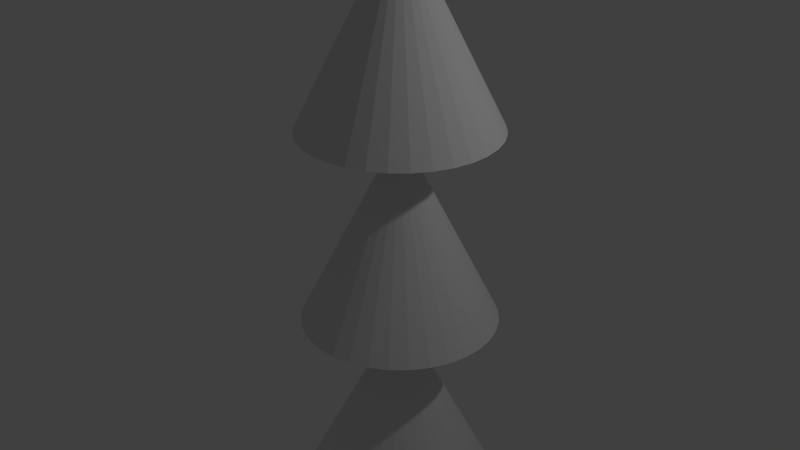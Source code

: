 # Source: Cones.blend  (saved by Blender 2.71.0; exported with 4.5.12 LTS)
import bpy
from mathutils import Matrix  # noqa: F401  (used for matrix-valued properties, if any)

bpy.ops.wm.read_factory_settings(use_empty=True)
scene = bpy.context.scene
scene.name = 'Scene'

# ---- collections
col_collection_1 = bpy.data.collections.new('Collection 1'); scene.collection.children.link(col_collection_1)

# ---- world
world_world = bpy.data.worlds.new('World'); scene.world = world_world
world_world.color = (0.05088, 0.05088, 0.05088)
world_world.use_sun_shadow = False
world_world.sun_shadow_jitter_overblur = 0.0
world_world.cycles.sampling_method = 'MANUAL'
world_world.cycles.sample_map_resolution = 256

# ---- cameras
cam_camera_001 = bpy.data.cameras.new('Camera.001')
cam_camera_001.clip_end = 100.0
cam_camera_001.lens = 35.0
cam_camera_001.sensor_width = 32.0
cam_camera_001.sensor_height = 18.0
cam_camera_001.dof.focus_distance = 0.0
cam_camera_001.dof.aperture_fstop = 128.0

# ---- lights
light_lamp_001 = bpy.data.lights.new('Lamp.001', 'POINT')
light_lamp_001.transmission_factor = 0.0
light_lamp_001.cutoff_distance = 30.0
light_lamp_001.energy = 100.0
light_lamp_001.shadow_buffer_clip_start = 1.001
light_lamp_001.shadow_soft_size = 0.1
light_lamp_001.shadow_maximum_resolution = 0.006
light_lamp_001.use_absolute_resolution = True
light_lamp_001.cycles.use_multiple_importance_sampling = False

# ---- meshes
me_cone_002 = bpy.data.meshes.new('Cone.002')
me_cone_002.from_pydata([(0.0, 1.0, -1.0), (0.1951, 0.9808, -1.0), (0.3827, 0.9239, -1.0), (0.5556, 0.8315, -1.0), (0.7071, 0.7071, -1.0), (0.8315, 0.5556, -1.0), (0.9239, 0.3827, -1.0), (0.9808, 0.1951, -1.0), (1.0, 0.0, -1.0), (0.0, 0.0, 1.0), (0.9808, -0.1951, -1.0), (0.9239, -0.3827, -1.0), (0.8315, -0.5556, -1.0), (0.7071, -0.7071, -1.0), (0.5556, -0.8315, -1.0), (0.3827, -0.9239, -1.0), (0.1951, -0.9808, -1.0), (-3.258e-07, -1.0, -1.0), (-0.1951, -0.9808, -1.0), (-0.3827, -0.9239, -1.0), (-0.5556, -0.8315, -1.0), (-0.7071, -0.7071, -1.0), (-0.8315, -0.5556, -1.0), (-0.9239, -0.3827, -1.0), (-0.9808, -0.1951, -1.0), (-1.0, 9.656e-07, -1.0), (-0.9808, 0.1951, -1.0), (-0.9239, 0.3827, -1.0), (-0.8315, 0.5556, -1.0), (-0.7071, 0.7071, -1.0), (-0.5556, 0.8315, -1.0), (-0.3827, 0.9239, -1.0), (-0.1951, 0.9808, -1.0), (0.0, 1.0, -3.01), (0.1951, 0.9808, -3.01), (0.3827, 0.9239, -3.01), (0.5556, 0.8315, -3.01), (0.7071, 0.7071, -3.01), (0.8315, 0.5556, -3.01), (0.9239, 0.3827, -3.01), (0.9808, 0.1951, -3.01), (1.0, 0.0, -3.01), (0.0, 0.0, -1.01), (0.9808, -0.1951, -3.01), (0.9239, -0.3827, -3.01), (0.8315, -0.5556, -3.01), (0.7071, -0.7071, -3.01), (0.5556, -0.8315, -3.01), (0.3827, -0.9239, -3.01), (0.1951, -0.9808, -3.01), (-3.258e-07, -1.0, -3.01), (-0.1951, -0.9808, -3.01), (-0.3827, -0.9239, -3.01), (-0.5556, -0.8315, -3.01), (-0.7071, -0.7071, -3.01), (-0.8315, -0.5556, -3.01), (-0.9239, -0.3827, -3.01), (-0.9808, -0.1951, -3.01), (-1.0, 9.656e-07, -3.01), (-0.9808, 0.1951, -3.01), (-0.9239, 0.3827, -3.01), (-0.8315, 0.5556, -3.01), (-0.7071, 0.7071, -3.01), (-0.5556, 0.8315, -3.01), (-0.3827, 0.9239, -3.01), (-0.1951, 0.9808, -3.01), (0.0, 1.0, -5.0), (0.1951, 0.9808, -5.0), (0.3827, 0.9239, -5.0), (0.5556, 0.8315, -5.0), (0.7071, 0.7071, -5.0), (0.8315, 0.5556, -5.0), (0.9239, 0.3827, -5.0), (0.9808, 0.1951, -5.0), (1.0, 0.0, -5.0), (0.0, 0.0, -3.0), (0.9808, -0.1951, -5.0), (0.9239, -0.3827, -5.0), (0.8315, -0.5556, -5.0), (0.7071, -0.7071, -5.0), (0.5556, -0.8315, -5.0), (0.3827, -0.9239, -5.0), (0.1951, -0.9808, -5.0), (-3.258e-07, -1.0, -5.0), (-0.1951, -0.9808, -5.0), (-0.3827, -0.9239, -5.0), (-0.5556, -0.8315, -5.0), (-0.7071, -0.7071, -5.0), (-0.8315, -0.5556, -5.0), (-0.9239, -0.3827, -5.0), (-0.9808, -0.1951, -5.0), (-1.0, 9.656e-07, -5.0), (-0.9808, 0.1951, -5.0), (-0.9239, 0.3827, -5.0), (-0.8315, 0.5556, -5.0), (-0.7071, 0.7071, -5.0), (-0.5556, 0.8315, -5.0), (-0.3827, 0.9239, -5.0), (-0.1951, 0.9808, -5.0)], [], [(31, 9, 32), (0, 9, 1), (30, 9, 31), (29, 9, 30), (28, 9, 29), (27, 9, 28), (26, 9, 27), (25, 9, 26), (24, 9, 25), (23, 9, 24), (22, 9, 23), (21, 9, 22), (20, 9, 21), (19, 9, 20), (18, 9, 19), (17, 9, 18), (16, 9, 17), (15, 9, 16), (14, 9, 15), (13, 9, 14), (12, 9, 13), (11, 9, 12), (10, 9, 11), (8, 9, 10), (7, 9, 8), (6, 9, 7), (5, 9, 6), (4, 9, 5), (3, 9, 4), (2, 9, 3), (32, 9, 0), (1, 9, 2), (13, 24, 11), (64, 42, 65), (33, 42, 34), (63, 42, 64), (62, 42, 63), (61, 42, 62), (60, 42, 61), (59, 42, 60), (58, 42, 59), (57, 42, 58), (56, 42, 57), (55, 42, 56), (54, 42, 55), (53, 42, 54), (52, 42, 53), (51, 42, 52), (50, 42, 51), (49, 42, 50), (48, 42, 49), (47, 42, 48), (46, 42, 47), (45, 42, 46), (44, 42, 45), (43, 42, 44), (41, 42, 43), (40, 42, 41), (39, 42, 40), (38, 42, 39), (37, 42, 38), (36, 42, 37), (35, 42, 36), (65, 42, 33), (34, 42, 35), (46, 57, 44), (97, 75, 98), (66, 75, 67), (96, 75, 97), (95, 75, 96), (94, 75, 95), (93, 75, 94), (92, 75, 93), (91, 75, 92), (90, 75, 91), (89, 75, 90), (88, 75, 89), (87, 75, 88), (86, 75, 87), (85, 75, 86), (84, 75, 85), (83, 75, 84), (82, 75, 83), (81, 75, 82), (80, 75, 81), (79, 75, 80), (78, 75, 79), (77, 75, 78), (76, 75, 77), (74, 75, 76), (73, 75, 74), (72, 75, 73), (71, 75, 72), (70, 75, 71), (69, 75, 70), (68, 75, 69), (98, 75, 66), (67, 75, 68), (79, 90, 77), (11, 25, 29), (31, 32, 30), (27, 28, 29), (25, 26, 27), (32, 0, 1), (32, 29, 30), (21, 22, 20), (17, 18, 19), (15, 16, 17), (13, 14, 15), (11, 12, 13), (8, 10, 11), (8, 11, 7), (4, 5, 6), (6, 2, 4), (44, 58, 62), (1, 2, 32), (25, 27, 29), (24, 25, 11), (2, 3, 4), (17, 24, 15), (2, 6, 32), (22, 19, 20), (19, 22, 24), (11, 6, 7), (17, 19, 24), (15, 24, 13), (22, 23, 24), (32, 11, 29), (11, 32, 6), (64, 65, 63), (60, 61, 62), (58, 59, 60), (65, 33, 34), (65, 62, 63), (54, 55, 53), (50, 51, 52), (48, 49, 50), (46, 47, 48), (44, 45, 46), (41, 43, 44), (41, 44, 40), (37, 38, 39), (39, 35, 37), (77, 91, 95), (34, 35, 65), (58, 60, 62), (57, 58, 44), (35, 36, 37), (50, 57, 48), (35, 39, 65), (55, 52, 53), (52, 55, 57), (44, 39, 40), (50, 52, 57), (48, 57, 46), (55, 56, 57), (65, 44, 62), (44, 65, 39), (97, 98, 96), (93, 94, 95), (91, 92, 93), (98, 66, 67), (98, 95, 96), (87, 88, 86), (83, 84, 85), (81, 82, 83), (79, 80, 81), (77, 78, 79), (74, 76, 77), (74, 77, 73), (70, 71, 72), (72, 68, 70), (67, 68, 98), (91, 93, 95), (90, 91, 77), (68, 69, 70), (83, 90, 81), (68, 72, 98), (88, 85, 86), (85, 88, 90), (77, 72, 73), (83, 85, 90), (81, 90, 79), (88, 89, 90), (98, 77, 95), (77, 98, 72)])
me_cone_002.use_remesh_preserve_volume = False
me_cone_002.use_remesh_preserve_attributes = False
me_cone_002.use_mirror_vertex_groups = False
me_cone_002.update()
arm_armature = bpy.data.armatures.new('Armature')  # bones are not reproduced

# ---- objects
ob_armature = bpy.data.objects.new('Armature', arm_armature)
ob_cone = bpy.data.objects.new('Cone', me_cone_002)
ob_lamp = bpy.data.objects.new('Lamp', light_lamp_001)
ob_camera = bpy.data.objects.new('Camera', cam_camera_001)

# ---- transforms, parenting, visibility, modifiers, constraints
ob_armature.location = (0.0, 0.0, 0.0)
ob_armature.show_in_front = True
ob_armature.lineart.crease_threshold = 0.0
ob_cone.parent = ob_armature
ob_cone.location = (0.0, 0.0, 4.0)
ob_cone.lineart.crease_threshold = 0.0
_vg = ob_cone.vertex_groups.new(name='Low')
_vg.add([66, 67, 68, 69, 70, 71, 72, 73, 74, 75, 76, 77, 78, 79, 80, 81, 82, 83, 84, 85, 86, 87, 88, 89, 90, 91, 92, 93, 94, 95, 96, 97, 98], 1.0, 'REPLACE')
_vg = ob_cone.vertex_groups.new(name='Medium')
_vg.add([33, 34, 35, 36, 37, 38, 39, 40, 41, 42, 43, 44, 45, 46, 47, 48, 49, 50, 51, 52, 53, 54, 55, 56, 57, 58, 59, 60, 61, 62, 63, 64, 65], 1.0, 'REPLACE')
_vg = ob_cone.vertex_groups.new(name='Top')
for _i, _w in zip([0, 1, 2, 3, 4, 5, 6, 7, 8, 9, 10, 11, 12, 13, 14, 15, 16, 17, 18, 19, 20, 21, 22, 23, 24, 25, 26, 27, 28, 29, 30, 31, 32], [1.0, 1.0, 1.0, 1.0, 1.0, 1.0, 1.0, 1.0, 1.0, 1.0, 1.0, 1.0, 1.0, 1.0, 1.0, 1.0, 1.0, 0.9955, 0.9931, 0.9918, 1.0, 1.0, 1.0, 1.0, 1.0, 1.0, 1.0, 1.0, 1.0, 1.0, 1.0, 1.0, 1.0]): _vg.add([_i], _w, 'REPLACE')
_vg = ob_cone.vertex_groups.new(name='Effector')
for _i, _w in zip([17, 18, 19], [0.004477, 0.006929, 0.008243]): _vg.add([_i], _w, 'REPLACE')
_m = ob_cone.modifiers.new('Armature', 'ARMATURE')
_m.object = ob_armature
ob_lamp.location = (4.076, 1.005, 5.904)
ob_lamp.rotation_euler = (0.6503, 0.05522, 1.866)
ob_lamp.scale = (1.0, 1.0, 1.0)
ob_lamp.lineart.crease_threshold = 0.0
ob_camera.location = (7.481, -6.508, 5.344)
ob_camera.rotation_euler = (1.109, 0.01082, 0.8149)
ob_camera.scale = (1.0, 1.0, 1.0)
ob_camera.lineart.crease_threshold = 0.0

# ---- collection membership
col_collection_1.objects.link(ob_armature)
col_collection_1.objects.link(ob_cone)
col_collection_1.objects.link(ob_lamp)
col_collection_1.objects.link(ob_camera)

# ---- scene / render settings (as saved in the file)
scene.frame_start = 1; scene.frame_end = 250; scene.frame_set(1)
scene.render.engine = 'BLENDER_EEVEE_NEXT'
scene.render.resolution_percentage = 50
scene.render.dither_intensity = 0.0
scene.cycles.use_denoising = False
scene.cycles.samples = 10
scene.cycles.sampling_pattern = 'TABULATED_SOBOL'
scene.cycles.light_sampling_threshold = 0.0
scene.cycles.use_adaptive_sampling = False
scene.cycles.use_light_tree = False
scene.cycles.blur_glossy = 0.0
scene.cycles.volume_bounces = 1
scene.cycles.pixel_filter_type = 'GAUSSIAN'
scene.cycles.sample_clamp_indirect = 0.0
scene.view_settings.view_transform = 'Standard'
bpy.context.view_layer.update()

# ---- added for rendering (the .blend has no active camera): camera
cam_auto = bpy.data.cameras.new('AutoCamera')
cam_auto.lens = 50.0
cam_auto.sensor_width = 36.0
cam_auto.clip_end = 1000.0
ob_auto_camera = bpy.data.objects.new('AutoCamera', cam_auto)
scene.collection.objects.link(ob_auto_camera)
ob_auto_camera.location = (6.13725, -7.3647, 6.9098)
ob_auto_camera.rotation_euler = (1.09748, -7.21219e-08, 0.694738)
scene.camera = ob_auto_camera
bpy.context.view_layer.update()
